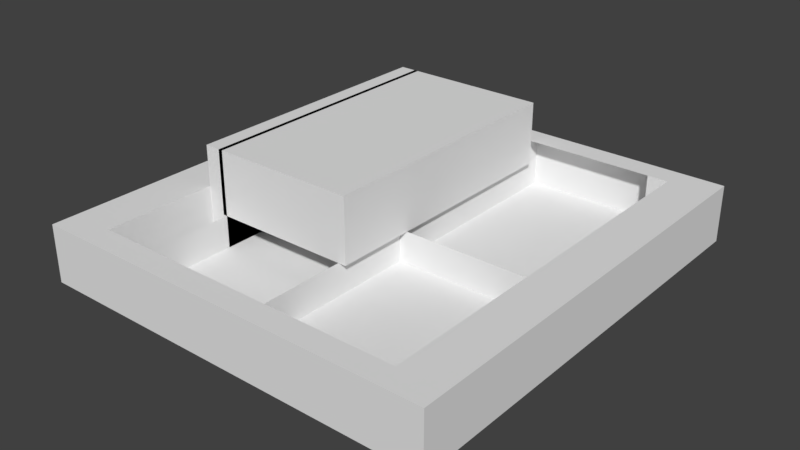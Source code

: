 # Source: weight_retainer.blend  (saved by Blender 2.79.0; exported with 4.5.12 LTS)
import bpy
from mathutils import Matrix  # noqa: F401  (used for matrix-valued properties, if any)

bpy.ops.wm.read_factory_settings(use_empty=True)
scene = bpy.context.scene
scene.name = 'Scene'

# ---- collections
col_collection_1 = bpy.data.collections.new('Collection 1'); scene.collection.children.link(col_collection_1)

# ---- world
world_world = bpy.data.worlds.new('World'); scene.world = world_world
world_world.color = (0.05088, 0.05088, 0.05088)
world_world.use_sun_shadow = False
world_world.sun_shadow_jitter_overblur = 0.0
world_world.cycles.sampling_method = 'MANUAL'

# ---- meshes
me_etching = bpy.data.meshes.new('Etching')
me_etching.from_pydata([(-1.253, -1.0, 0.2), (-1.253, -1.0, 1.0), (-1.253, 2.4, 0.2), (-1.253, 2.4, 1.0), (0.6, -1.0, 0.2), (0.6, -1.0, 1.0), (0.6, 2.4, 0.2), (0.6, 2.4, 1.0)], [], [(0, 1, 3, 2), (2, 3, 7, 6), (6, 7, 5, 4), (4, 5, 1, 0), (2, 6, 4, 0), (7, 3, 1, 5)])
me_etching.use_remesh_preserve_volume = False
me_etching.use_remesh_preserve_attributes = False
me_etching.use_mirror_vertex_groups = False
me_etching.update()
me_holecut = bpy.data.meshes.new('HoleCut')
me_holecut.from_pydata([(-0.95, -1.0, -0.5), (-0.95, -1.0, 1.0), (-0.95, 2.4, -0.5), (-0.95, 2.4, 1.0), (-0.7, -1.0, -0.5), (-0.7, -1.0, 1.0), (-0.7, 2.4, -0.5), (-0.7, 2.4, 1.0)], [], [(0, 1, 3, 2), (2, 3, 7, 6), (6, 7, 5, 4), (4, 5, 1, 0), (2, 6, 4, 0), (7, 3, 1, 5)])
me_holecut.use_remesh_preserve_volume = False
me_holecut.use_remesh_preserve_attributes = False
me_holecut.use_mirror_vertex_groups = False
me_holecut.update()
me_retainer = bpy.data.meshes.new('Retainer')
me_retainer.from_pydata([(-2.5, 0.0, -0.2), (-2.5, 0.0, 0.5), (-2.5, 2.7, -0.2), (-2.5, 2.7, 0.5), (0.0, 0.0, -0.2), (0.0, 0.0, 0.5), (0.0, 2.7, -0.2), (0.0, 2.7, 0.5)], [], [(0, 1, 3, 2), (2, 3, 7, 6), (6, 7, 5, 4), (4, 5, 1, 0), (2, 6, 4, 0), (7, 3, 1, 5)])
me_retainer.use_remesh_preserve_volume = False
me_retainer.use_remesh_preserve_attributes = False
me_retainer.use_mirror_vertex_groups = False
me_retainer.update()

# ---- objects
ob_etching = bpy.data.objects.new('Etching', me_etching)
ob_holecut = bpy.data.objects.new('HoleCut', me_holecut)
ob_retainer = bpy.data.objects.new('Retainer', me_retainer)

# ---- transforms, parenting, visibility, modifiers, constraints
ob_etching.location = (-0.5, 0.0, 0.0)
ob_etching.lineart.crease_threshold = 0.0
ob_holecut.location = (-1.0, 0.0, 0.0)
ob_holecut.lineart.crease_threshold = 0.0
ob_retainer.location = (0.0, 0.0, 0.0)
ob_retainer.lineart.crease_threshold = 0.0
_m = ob_retainer.modifiers.new('Bevel', 'BEVEL')
_m.width = 1.0
_m.width_pct = 1.0
_m.segments = 7
_m.limit_method = 'WEIGHT'
_m.spread = 0.0
_m = ob_retainer.modifiers.new('Boolean', 'BOOLEAN')
_m.object = ob_holecut
_m.solver = 'FAST'
_m = ob_retainer.modifiers.new('Boolean.001', 'BOOLEAN')
_m.object = ob_etching
_m.solver = 'FAST'
_m = ob_retainer.modifiers.new('Mirror', 'MIRROR')
_m.use_axis = (True, True, False)

# ---- collection membership
col_collection_1.objects.link(ob_etching)
col_collection_1.objects.link(ob_holecut)
col_collection_1.objects.link(ob_retainer)

# ---- scene / render settings (as saved in the file)
scene.frame_start = 1; scene.frame_end = 250; scene.frame_set(1)
scene.render.engine = 'BLENDER_EEVEE_NEXT'
scene.render.resolution_percentage = 50
scene.render.dither_intensity = 0.0
scene.cycles.use_denoising = False
scene.cycles.samples = 128
scene.cycles.sampling_pattern = 'TABULATED_SOBOL'
scene.cycles.use_adaptive_sampling = False
scene.cycles.use_light_tree = False
scene.cycles.blur_glossy = 0.0
scene.cycles.sample_clamp_indirect = 0.0
scene.view_settings.view_transform = 'Standard'
bpy.context.view_layer.update()

# ---- added for rendering (the .blend has no active camera and no usable light): camera, sun
cam_auto = bpy.data.cameras.new('AutoCamera')
cam_auto.lens = 50.0
cam_auto.sensor_width = 36.0
cam_auto.clip_end = 1000.0
ob_auto_camera = bpy.data.objects.new('AutoCamera', cam_auto)
scene.collection.objects.link(ob_auto_camera)
ob_auto_camera.location = (6.94905, -8.33886, 5.80924)
ob_auto_camera.rotation_euler = (1.09748, -7.21219e-08, 0.694738)
scene.camera = ob_auto_camera
light_auto_sun = bpy.data.lights.new('AutoSun', 'SUN')
light_auto_sun.energy = 3.0
light_auto_sun.angle = 0.0523599
ob_auto_sun = bpy.data.objects.new('AutoSun', light_auto_sun)
scene.collection.objects.link(ob_auto_sun)
ob_auto_sun.rotation_euler = (0.872665, 0.174533, 0.523599)
bpy.context.view_layer.update()
